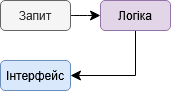

The diagram above was exported from draw.io. Its source (the exported page's mxGraphModel, read from the mxfile embedded in the PNG):
<mxGraphModel dx="383" dy="1015" grid="1" gridSize="10" guides="1" tooltips="1" connect="1" arrows="1" fold="1" page="1" pageScale="1" pageWidth="827" pageHeight="1169" math="0" shadow="0">
  <root>
    <mxCell id="0" />
    <mxCell id="1" parent="0" />
    <mxCell id="Ela_Fp7SGNfWiOZZSJEx-4" edge="1" parent="1" source="Ela_Fp7SGNfWiOZZSJEx-1" style="edgeStyle=none;curved=1;rounded=0;orthogonalLoop=1;jettySize=auto;html=1;fontSize=12;startSize=8;endSize=8;" target="Ela_Fp7SGNfWiOZZSJEx-2" value="">
      <mxGeometry relative="1" as="geometry" />
    </mxCell>
    <mxCell id="Ela_Fp7SGNfWiOZZSJEx-1" parent="1" style="rounded=1;whiteSpace=wrap;html=1;fillColor=#f5f5f5;fontColor=#333333;strokeColor=#666666;" value="Запит" vertex="1">
      <mxGeometry height="30" width="70" x="80" y="440" as="geometry" />
    </mxCell>
    <mxCell id="Ela_Fp7SGNfWiOZZSJEx-5" edge="1" parent="1" source="Ela_Fp7SGNfWiOZZSJEx-2" style="edgeStyle=orthogonalEdgeStyle;rounded=0;orthogonalLoop=1;jettySize=auto;html=1;fontSize=12;startSize=8;endSize=8;" target="Ela_Fp7SGNfWiOZZSJEx-3">
      <mxGeometry relative="1" as="geometry">
        <Array as="points">
          <mxPoint x="215" y="515" />
        </Array>
      </mxGeometry>
    </mxCell>
    <mxCell id="Ela_Fp7SGNfWiOZZSJEx-2" parent="1" style="rounded=1;whiteSpace=wrap;html=1;fillColor=#e1d5e7;strokeColor=#9673a6;" value="Логіка" vertex="1">
      <mxGeometry height="30" width="70" x="180" y="440" as="geometry" />
    </mxCell>
    <mxCell id="Ela_Fp7SGNfWiOZZSJEx-3" parent="1" style="rounded=1;whiteSpace=wrap;html=1;fillColor=#dae8fc;strokeColor=#6c8ebf;" value="Інтерфейс" vertex="1">
      <mxGeometry height="30" width="70" x="80" y="500" as="geometry" />
    </mxCell>
  </root>
</mxGraphModel>